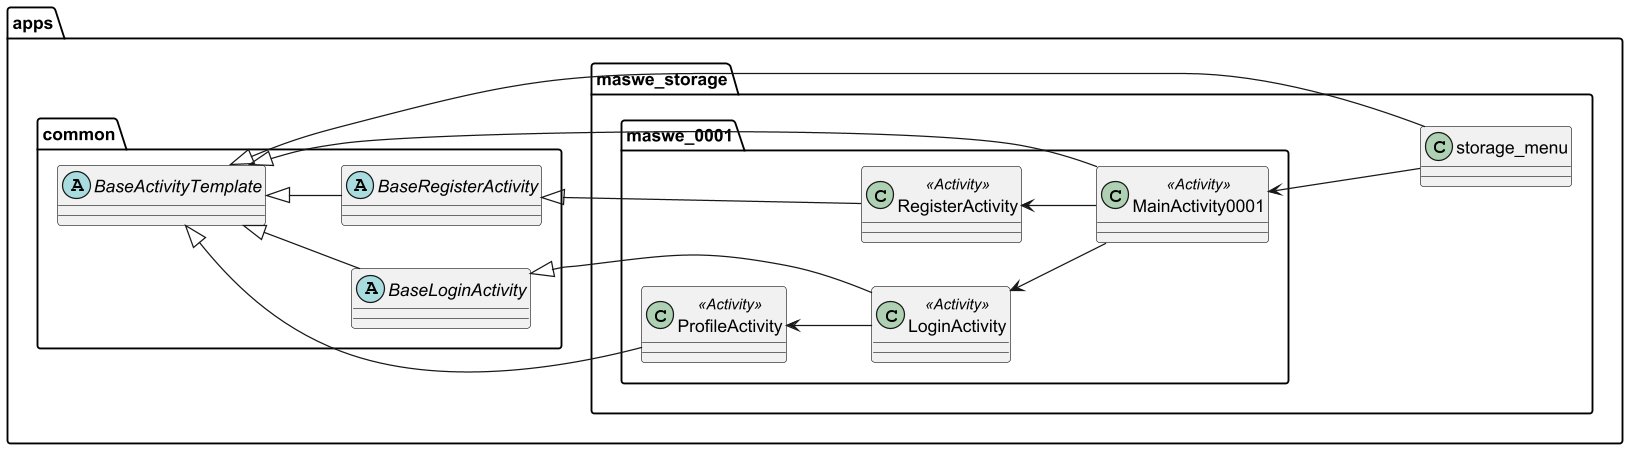

The diagram above was rendered by PlantUML. Its source (embedded in the PNG):
@startuml
'https://plantuml.com/class-diagram
' title High level class diagram of app inheritance
left to right direction
skinparam classAttributeIconSize 0
skinparam dpi 300
skinparam linetype poly

package "apps"{
    package common {
        abstract class BaseActivityTemplate
        abstract class BaseLoginActivity
        abstract class BaseRegisterActivity
    }


    package maswe_storage{
        class storage_menu

        package maswe_0001{
            class MainActivity0001 <<Activity>>
            class RegisterActivity <<Activity>>
            class LoginActivity <<Activity>>
            class ProfileActivity <<Activity>>
        }
    }
}


' Usage
MainActivity0001 <--- storage_menu
RegisterActivity <-- MainActivity0001
LoginActivity <-- MainActivity0001
ProfileActivity <-- LoginActivity


' Inheritance
BaseActivityTemplate <|-- BaseRegisterActivity
BaseActivityTemplate <|-- BaseLoginActivity

BaseRegisterActivity <|-- RegisterActivity
BaseLoginActivity <|-- LoginActivity
BaseActivityTemplate <|---- storage_menu
BaseActivityTemplate <|----- MainActivity0001
BaseActivityTemplate <|--- ProfileActivity






@enduml